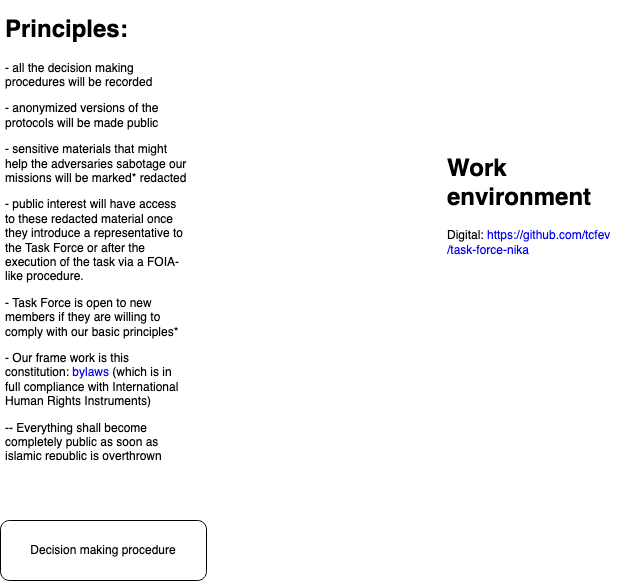

The diagram above was exported from draw.io. Its source (the exported page's mxGraphModel, read from the mxfile embedded in the PNG):
<mxGraphModel dx="1645" dy="1111" grid="0" gridSize="10" guides="1" tooltips="1" connect="1" arrows="1" fold="1" page="1" pageScale="1" pageWidth="827" pageHeight="1169" math="0" shadow="0">
  <root>
    <mxCell id="0" />
    <mxCell id="1" parent="0" />
    <mxCell id="wWnHUds4BN8IOlO3Sm0--1" value="&lt;h1&gt;Principles:&lt;br&gt;&lt;/h1&gt;&lt;p&gt;- all the decision making procedures will be recorded&lt;/p&gt;&lt;p&gt;- anonymized versions of the protocols will be made public&lt;/p&gt;&lt;p&gt;- sensitive materials that might help the adversaries sabotage our missions will be marked* redacted&lt;/p&gt;&lt;p&gt;- public interest will have access to these redacted material once they introduce a representative to the Task Force or after the execution of the task via a FOIA-like procedure. &lt;br&gt;&lt;/p&gt;&lt;p&gt;- Task Force is open to new members if they are willing to comply with our basic principles*&lt;/p&gt;&lt;p&gt;- Our frame work is this constitution: &lt;a href=&quot;https://docs.google.com/document/d/1ie9CjUeUg85WaEL31Hq8IBFibt0sr6_J/edit?usp=share_link&amp;amp;ouid=103873014010967953191&amp;amp;rtpof=true&amp;amp;sd=true&quot;&gt;bylaws&lt;/a&gt; (which is in full compliance with International Human Rights Instruments)&lt;br&gt;&lt;/p&gt;&lt;p&gt;-- Everything shall become completely public as soon as islamic republic is overthrown&lt;br&gt;&lt;br&gt;&lt;/p&gt;&lt;p&gt;&lt;br&gt;&lt;/p&gt;" style="text;html=1;strokeColor=none;fillColor=none;spacing=5;spacingTop=-20;whiteSpace=wrap;overflow=hidden;rounded=0;" vertex="1" parent="1">
      <mxGeometry x="10" y="30" width="190" height="450" as="geometry" />
    </mxCell>
    <mxCell id="wWnHUds4BN8IOlO3Sm0--2" value="Decision making procedure" style="rounded=1;whiteSpace=wrap;html=1;" vertex="1" parent="1">
      <mxGeometry x="10" y="540" width="206" height="60" as="geometry" />
    </mxCell>
    <mxCell id="wWnHUds4BN8IOlO3Sm0--4" value="&lt;h1&gt;Work environment&lt;br&gt;&lt;/h1&gt;&lt;p&gt;Digital: &lt;a href=&quot;https://github.com/tcfev/task-force-nika&quot;&gt;https://github.com/tcfev/task-force-nika&lt;/a&gt;&lt;/p&gt;&lt;p&gt;&lt;br&gt;&lt;/p&gt;" style="text;html=1;strokeColor=none;fillColor=none;spacing=5;spacingTop=-20;whiteSpace=wrap;overflow=hidden;rounded=0;" vertex="1" parent="1">
      <mxGeometry x="452" y="169" width="190" height="120" as="geometry" />
    </mxCell>
  </root>
</mxGraphModel>